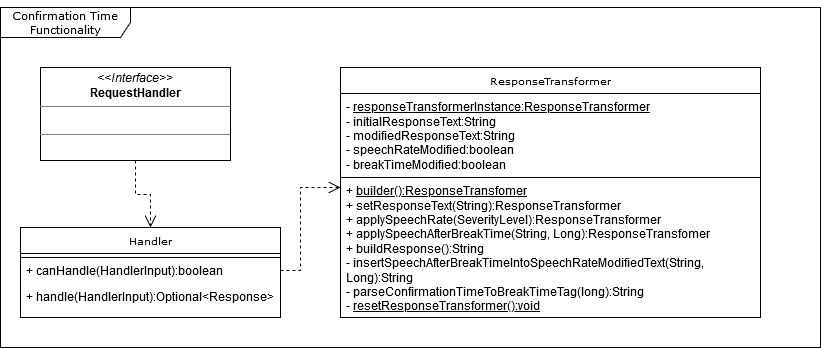

The diagram above was exported from draw.io. Its source (the exported page's mxGraphModel, read from the mxfile embedded in the PNG):
<mxGraphModel dx="1236" dy="583" grid="1" gridSize="10" guides="1" tooltips="1" connect="1" arrows="1" fold="1" page="1" pageScale="1" pageWidth="850" pageHeight="1100" background="#ffffff" math="0" shadow="0">
  <root>
    <mxCell id="0" />
    <mxCell id="1" parent="0" />
    <mxCell id="17acba5748e5396b-1" value="&lt;h2 dir=&quot;auto&quot; class=&quot;title qa-title&quot; style=&quot;font-size: 11px&quot;&gt;&lt;font style=&quot;font-size: 11px&quot;&gt;&lt;span style=&quot;font-weight: normal&quot;&gt;Confirmation Time Functionality&lt;/span&gt;&lt;/font&gt;&lt;/h2&gt;" style="shape=umlFrame;whiteSpace=wrap;html=1;rounded=0;shadow=0;comic=0;labelBackgroundColor=none;strokeWidth=1;fontFamily=Verdana;fontSize=10;align=center;width=130;height=30;" parent="1" vertex="1">
      <mxGeometry x="20" y="60" width="820" height="340" as="geometry" />
    </mxCell>
    <mxCell id="17acba5748e5396b-20" value="Handler" style="swimlane;html=1;fontStyle=0;childLayout=stackLayout;horizontal=1;startSize=26;fillColor=none;horizontalStack=0;resizeParent=1;resizeLast=0;collapsible=1;marginBottom=0;swimlaneFillColor=#ffffff;rounded=0;shadow=0;comic=0;labelBackgroundColor=none;strokeWidth=1;fontFamily=Verdana;fontSize=10;align=center;" parent="1" vertex="1">
      <mxGeometry x="40" y="280" width="260" height="90" as="geometry">
        <mxRectangle x="75" y="280" width="70" height="26" as="alternateBounds" />
      </mxGeometry>
    </mxCell>
    <mxCell id="17acba5748e5396b-21" value="" style="text;html=1;strokeColor=#000000;fillColor=none;align=left;verticalAlign=top;spacingLeft=4;spacingRight=4;whiteSpace=wrap;overflow=hidden;rotatable=0;points=[[0,0.5],[1,0.5]];portConstraint=eastwest;" parent="17acba5748e5396b-20" vertex="1">
      <mxGeometry y="26" width="260" height="4" as="geometry" />
    </mxCell>
    <mxCell id="17acba5748e5396b-24" value="+ canHandle(HandlerInput):boolean" style="text;html=1;strokeColor=none;fillColor=none;align=left;verticalAlign=top;spacingLeft=4;spacingRight=4;whiteSpace=wrap;overflow=hidden;rotatable=0;points=[[0,0.5],[1,0.5]];portConstraint=eastwest;" parent="17acba5748e5396b-20" vertex="1">
      <mxGeometry y="30" width="260" height="26" as="geometry" />
    </mxCell>
    <mxCell id="17acba5748e5396b-26" value="+ handle(HandlerInput):Optional&amp;lt;Response&amp;gt;" style="text;html=1;strokeColor=none;fillColor=none;align=left;verticalAlign=top;spacingLeft=4;spacingRight=4;whiteSpace=wrap;overflow=hidden;rotatable=0;points=[[0,0.5],[1,0.5]];portConstraint=eastwest;" parent="17acba5748e5396b-20" vertex="1">
      <mxGeometry y="56" width="260" height="26" as="geometry" />
    </mxCell>
    <mxCell id="17acba5748e5396b-30" value="ResponseTransformer" style="swimlane;html=1;fontStyle=0;childLayout=stackLayout;horizontal=1;startSize=26;fillColor=none;horizontalStack=0;resizeParent=1;resizeLast=0;collapsible=1;marginBottom=0;swimlaneFillColor=#ffffff;rounded=0;shadow=0;comic=0;labelBackgroundColor=none;strokeWidth=1;fontFamily=Verdana;fontSize=10;align=center;" parent="1" vertex="1">
      <mxGeometry x="360" y="120" width="420" height="250" as="geometry" />
    </mxCell>
    <mxCell id="17acba5748e5396b-31" value="&lt;div&gt;-&lt;b&gt; &lt;/b&gt;&lt;u&gt;responseTransformerInstance:ResponseTransformer&lt;/u&gt;&lt;/div&gt;&lt;div&gt;-&lt;b&gt; &lt;/b&gt;initialResponseText:String&lt;/div&gt;&lt;div&gt;- modifiedResponseText:String&lt;/div&gt;&lt;div&gt;- speechRateModified:boolean&lt;/div&gt;&lt;div&gt;- breakTimeModified:boolean&lt;br&gt;&lt;u&gt;&lt;/u&gt;&lt;/div&gt;" style="text;html=1;strokeColor=none;fillColor=none;align=left;verticalAlign=top;spacingLeft=4;spacingRight=4;whiteSpace=wrap;overflow=hidden;rotatable=0;points=[[0,0.5],[1,0.5]];portConstraint=eastwest;" parent="17acba5748e5396b-30" vertex="1">
      <mxGeometry y="26" width="420" height="84" as="geometry" />
    </mxCell>
    <mxCell id="17acba5748e5396b-32" value="&lt;div&gt;+ &lt;u&gt;builder():ResponseTransfomer&lt;/u&gt;&lt;/div&gt;&lt;div&gt;+ setResponseText(String):ResponseTransformer&lt;/div&gt;&lt;div&gt;+ applySpeechRate(SeverityLevel):ResponseTransformer&lt;/div&gt;&lt;div&gt;+ applySpeechAfterBreakTime(String, Long):ResponseTransfomer&lt;/div&gt;&lt;div&gt;+ buildResponse():String&lt;br&gt;&lt;u&gt;&lt;/u&gt;&lt;/div&gt;&lt;div&gt;- insertSpeechAfterBreakTimeIntoSpeechRateModifiedText(String, Long):String&lt;/div&gt;&lt;div&gt;- parseConfirmationTimeToBreakTimeTag(long):String&lt;/div&gt;&lt;div&gt;- &lt;u&gt;resetResponseTransformer():void&lt;/u&gt;&lt;br&gt;&lt;/div&gt;" style="text;html=1;strokeColor=#000000;fillColor=none;align=left;verticalAlign=top;spacingLeft=4;spacingRight=4;whiteSpace=wrap;overflow=hidden;rotatable=0;points=[[0,0.5],[1,0.5]];portConstraint=eastwest;" parent="17acba5748e5396b-30" vertex="1">
      <mxGeometry y="110" width="420" height="140" as="geometry" />
    </mxCell>
    <mxCell id="5d2195bd80daf111-26" style="edgeStyle=orthogonalEdgeStyle;rounded=0;html=1;dashed=1;labelBackgroundColor=none;startFill=0;endArrow=open;endFill=0;endSize=10;fontFamily=Verdana;fontSize=10;exitX=1;exitY=0.5;exitDx=0;exitDy=0;" parent="1" source="17acba5748e5396b-24" target="17acba5748e5396b-32" edge="1">
      <mxGeometry relative="1" as="geometry">
        <Array as="points">
          <mxPoint x="320" y="323" />
          <mxPoint x="320" y="240" />
        </Array>
        <mxPoint x="640" y="300" as="sourcePoint" />
        <mxPoint x="685" y="300" as="targetPoint" />
      </mxGeometry>
    </mxCell>
    <mxCell id="5d2195bd80daf111-21" style="edgeStyle=orthogonalEdgeStyle;rounded=0;html=1;labelBackgroundColor=none;startFill=0;endArrow=open;endFill=0;endSize=10;fontFamily=Verdana;fontSize=10;dashed=1;" parent="1" source="5d2195bd80daf111-18" target="17acba5748e5396b-20" edge="1">
      <mxGeometry relative="1" as="geometry" />
    </mxCell>
    <mxCell id="5d2195bd80daf111-18" value="&lt;p style=&quot;margin: 0px ; margin-top: 4px ; text-align: center&quot;&gt;&lt;i&gt;&amp;lt;&amp;lt;Interface&amp;gt;&amp;gt;&lt;/i&gt;&lt;br&gt;&lt;b&gt;RequestHandler&lt;/b&gt;&lt;/p&gt;&lt;hr size=&quot;1&quot;&gt;&lt;br&gt;&lt;hr size=&quot;1&quot;&gt;&lt;p style=&quot;margin: 0px ; margin-left: 4px&quot;&gt;&lt;br&gt;&lt;/p&gt;" style="verticalAlign=top;align=left;overflow=fill;fontSize=12;fontFamily=Helvetica;html=1;rounded=0;shadow=0;comic=0;labelBackgroundColor=none;strokeWidth=1" parent="1" vertex="1">
      <mxGeometry x="60" y="120" width="190" height="93" as="geometry" />
    </mxCell>
  </root>
</mxGraphModel>